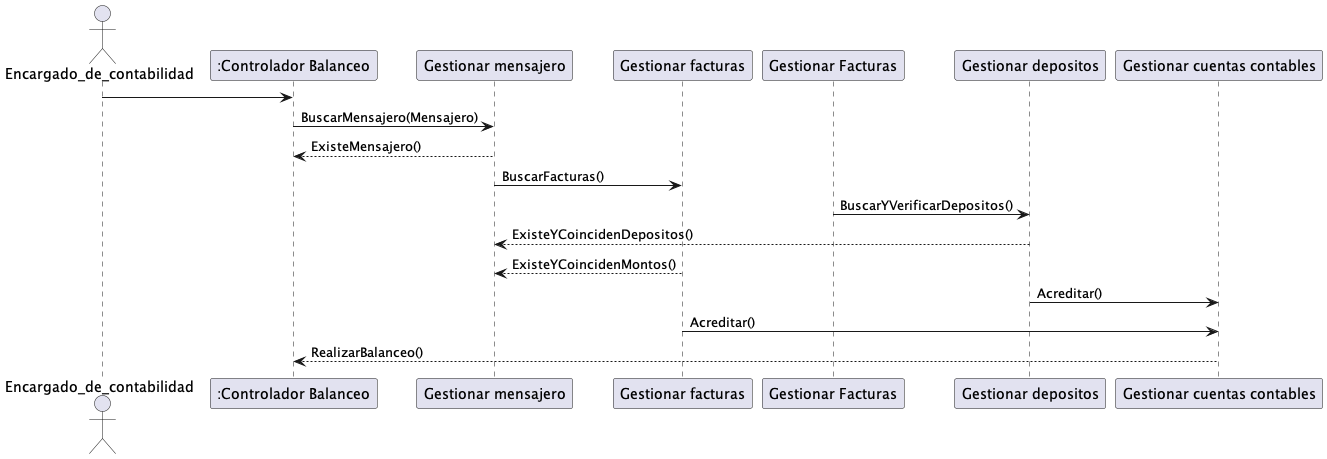

The diagram above was rendered by PlantUML. Its source (embedded in the PNG):
@startuml 3. Balancear facturas y depositos

actor Encargado_de_contabilidad


Encargado_de_contabilidad -> ":Controlador Balanceo"


":Controlador Balanceo" -> "Gestionar mensajero": BuscarMensajero(Mensajero)

"Gestionar mensajero" --> ":Controlador Balanceo": ExisteMensajero()

"Gestionar mensajero" -> "Gestionar facturas" : BuscarFacturas()

"Gestionar Facturas" -> "Gestionar depositos":BuscarYVerificarDepositos()

"Gestionar depositos" --> "Gestionar mensajero" : ExisteYCoincidenDepositos()

"Gestionar facturas" --> "Gestionar mensajero" : ExisteYCoincidenMontos()

"Gestionar depositos" -> "Gestionar cuentas contables" : Acreditar()
"Gestionar facturas" -> "Gestionar cuentas contables" : Acreditar()

"Gestionar cuentas contables" --> ":Controlador Balanceo": RealizarBalanceo()





@enduml